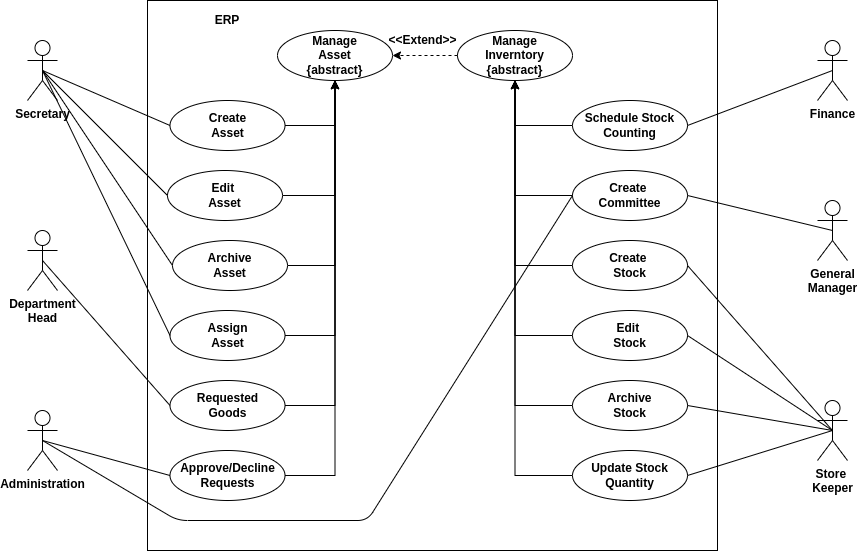

The diagram above was exported from draw.io. Its source (the exported page's mxGraphModel, read from the mxfile embedded in the PNG):
<mxGraphModel dx="1422" dy="998" grid="1" gridSize="10" guides="1" tooltips="1" connect="1" arrows="1" fold="1" page="1" pageScale="1" pageWidth="850" pageHeight="1100" math="0" shadow="0">
  <root>
    <mxCell id="0" />
    <mxCell id="1" parent="0" />
    <mxCell id="CSDpZ6ZEkEcXSfCnLmUc-2" value="" style="rounded=0;whiteSpace=wrap;html=1;" parent="1" vertex="1">
      <mxGeometry x="690" y="120" width="570" height="550" as="geometry" />
    </mxCell>
    <mxCell id="CSDpZ6ZEkEcXSfCnLmUc-3" value="ERP" style="text;html=1;strokeColor=none;fillColor=none;align=center;verticalAlign=middle;whiteSpace=wrap;rounded=0;fontStyle=1" parent="1" vertex="1">
      <mxGeometry x="710" y="130" width="120" height="20" as="geometry" />
    </mxCell>
    <mxCell id="CSDpZ6ZEkEcXSfCnLmUc-4" value="Manage&lt;br&gt;Asset&lt;br&gt;{abstract}" style="ellipse;whiteSpace=wrap;html=1;fontStyle=1;align=center;horizontal=1;labelBackgroundColor=none;labelBorderColor=none;shadow=0;" parent="1" vertex="1">
      <mxGeometry x="820" y="150" width="115" height="50" as="geometry" />
    </mxCell>
    <mxCell id="CSDpZ6ZEkEcXSfCnLmUc-5" style="edgeStyle=orthogonalEdgeStyle;rounded=0;orthogonalLoop=1;jettySize=auto;html=1;exitX=1;exitY=0.5;exitDx=0;exitDy=0;entryX=0.5;entryY=1;entryDx=0;entryDy=0;" parent="1" source="CSDpZ6ZEkEcXSfCnLmUc-6" target="CSDpZ6ZEkEcXSfCnLmUc-4" edge="1">
      <mxGeometry relative="1" as="geometry" />
    </mxCell>
    <mxCell id="CSDpZ6ZEkEcXSfCnLmUc-6" value="Create&lt;br&gt;Asset" style="ellipse;whiteSpace=wrap;html=1;fontStyle=1;align=center;horizontal=1;labelBackgroundColor=none;labelBorderColor=none;shadow=0;" parent="1" vertex="1">
      <mxGeometry x="712.5" y="220" width="115" height="50" as="geometry" />
    </mxCell>
    <mxCell id="CSDpZ6ZEkEcXSfCnLmUc-7" style="edgeStyle=orthogonalEdgeStyle;rounded=0;orthogonalLoop=1;jettySize=auto;html=1;exitX=1;exitY=0.5;exitDx=0;exitDy=0;entryX=0.5;entryY=1;entryDx=0;entryDy=0;" parent="1" source="CSDpZ6ZEkEcXSfCnLmUc-8" target="CSDpZ6ZEkEcXSfCnLmUc-4" edge="1">
      <mxGeometry relative="1" as="geometry" />
    </mxCell>
    <mxCell id="CSDpZ6ZEkEcXSfCnLmUc-8" value="Edit&amp;nbsp;&lt;br&gt;Asset" style="ellipse;whiteSpace=wrap;html=1;fontStyle=1;align=center;horizontal=1;labelBackgroundColor=none;labelBorderColor=none;shadow=0;" parent="1" vertex="1">
      <mxGeometry x="710" y="290" width="115" height="50" as="geometry" />
    </mxCell>
    <mxCell id="CSDpZ6ZEkEcXSfCnLmUc-9" value="" style="endArrow=none;html=1;entryX=0;entryY=0.5;entryDx=0;entryDy=0;exitX=0.5;exitY=0.5;exitDx=0;exitDy=0;exitPerimeter=0;" parent="1" source="CSDpZ6ZEkEcXSfCnLmUc-12" target="CSDpZ6ZEkEcXSfCnLmUc-6" edge="1">
      <mxGeometry width="50" height="50" relative="1" as="geometry">
        <mxPoint x="590" y="320" as="sourcePoint" />
        <mxPoint x="630" y="530" as="targetPoint" />
      </mxGeometry>
    </mxCell>
    <mxCell id="CSDpZ6ZEkEcXSfCnLmUc-12" value="Secretary" style="shape=umlActor;verticalLabelPosition=bottom;labelBackgroundColor=#ffffff;verticalAlign=top;html=1;outlineConnect=0;fontStyle=1" parent="1" vertex="1">
      <mxGeometry x="570" y="160" width="30" height="60" as="geometry" />
    </mxCell>
    <mxCell id="CSDpZ6ZEkEcXSfCnLmUc-13" style="edgeStyle=none;orthogonalLoop=1;jettySize=auto;html=1;exitX=0.5;exitY=0.5;exitDx=0;exitDy=0;exitPerimeter=0;entryX=0;entryY=0.5;entryDx=0;entryDy=0;endArrow=none;" parent="1" source="CSDpZ6ZEkEcXSfCnLmUc-12" target="CSDpZ6ZEkEcXSfCnLmUc-8" edge="1">
      <mxGeometry relative="1" as="geometry">
        <mxPoint x="605" y="370" as="sourcePoint" />
        <mxPoint x="712.5" y="385" as="targetPoint" />
      </mxGeometry>
    </mxCell>
    <mxCell id="CSDpZ6ZEkEcXSfCnLmUc-14" style="edgeStyle=none;orthogonalLoop=1;jettySize=auto;html=1;exitX=0.5;exitY=0.5;exitDx=0;exitDy=0;exitPerimeter=0;entryX=0;entryY=0.5;entryDx=0;entryDy=0;endArrow=none;" parent="1" source="CSDpZ6ZEkEcXSfCnLmUc-12" target="CSDpZ6ZEkEcXSfCnLmUc-15" edge="1">
      <mxGeometry relative="1" as="geometry">
        <mxPoint x="615" y="540" as="sourcePoint" />
        <mxPoint x="715" y="455" as="targetPoint" />
      </mxGeometry>
    </mxCell>
    <mxCell id="UqY7e99qORWrED8ldTpw-4" style="edgeStyle=orthogonalEdgeStyle;rounded=0;orthogonalLoop=1;jettySize=auto;html=1;exitX=1;exitY=0.5;exitDx=0;exitDy=0;entryX=0.5;entryY=1;entryDx=0;entryDy=0;" edge="1" parent="1" source="CSDpZ6ZEkEcXSfCnLmUc-15" target="CSDpZ6ZEkEcXSfCnLmUc-4">
      <mxGeometry relative="1" as="geometry" />
    </mxCell>
    <mxCell id="CSDpZ6ZEkEcXSfCnLmUc-15" value="Archive&lt;br&gt;Asset" style="ellipse;whiteSpace=wrap;html=1;fontStyle=1;align=center;horizontal=1;labelBackgroundColor=none;labelBorderColor=none;shadow=0;" parent="1" vertex="1">
      <mxGeometry x="715" y="360" width="115" height="50" as="geometry" />
    </mxCell>
    <mxCell id="UqY7e99qORWrED8ldTpw-5" style="edgeStyle=orthogonalEdgeStyle;rounded=0;orthogonalLoop=1;jettySize=auto;html=1;exitX=1;exitY=0.5;exitDx=0;exitDy=0;entryX=0.5;entryY=1;entryDx=0;entryDy=0;" edge="1" parent="1" source="CSDpZ6ZEkEcXSfCnLmUc-16" target="CSDpZ6ZEkEcXSfCnLmUc-4">
      <mxGeometry relative="1" as="geometry">
        <mxPoint x="1300" y="360" as="targetPoint" />
      </mxGeometry>
    </mxCell>
    <mxCell id="CSDpZ6ZEkEcXSfCnLmUc-16" value="Assign&lt;br&gt;Asset" style="ellipse;whiteSpace=wrap;html=1;fontStyle=1;align=center;horizontal=1;labelBackgroundColor=none;labelBorderColor=none;shadow=0;" parent="1" vertex="1">
      <mxGeometry x="712.5" y="430" width="115" height="50" as="geometry" />
    </mxCell>
    <mxCell id="CSDpZ6ZEkEcXSfCnLmUc-17" style="edgeStyle=none;orthogonalLoop=1;jettySize=auto;html=1;exitX=0.5;exitY=0.5;exitDx=0;exitDy=0;exitPerimeter=0;entryX=0;entryY=0.5;entryDx=0;entryDy=0;endArrow=none;" parent="1" source="CSDpZ6ZEkEcXSfCnLmUc-12" target="CSDpZ6ZEkEcXSfCnLmUc-16" edge="1">
      <mxGeometry relative="1" as="geometry">
        <mxPoint x="595" y="325" as="sourcePoint" />
        <mxPoint x="725" y="395" as="targetPoint" />
      </mxGeometry>
    </mxCell>
    <mxCell id="TAlCSD-nU2B02lFusgGq-2" value="Department&lt;br&gt;Head" style="shape=umlActor;verticalLabelPosition=bottom;labelBackgroundColor=#ffffff;verticalAlign=top;html=1;outlineConnect=0;fontStyle=1" parent="1" vertex="1">
      <mxGeometry x="570" y="350" width="30" height="60" as="geometry" />
    </mxCell>
    <mxCell id="TAlCSD-nU2B02lFusgGq-5" style="edgeStyle=orthogonalEdgeStyle;rounded=0;orthogonalLoop=1;jettySize=auto;html=1;exitX=1;exitY=0.5;exitDx=0;exitDy=0;entryX=0.5;entryY=1;entryDx=0;entryDy=0;" parent="1" source="TAlCSD-nU2B02lFusgGq-3" target="CSDpZ6ZEkEcXSfCnLmUc-4" edge="1">
      <mxGeometry relative="1" as="geometry" />
    </mxCell>
    <mxCell id="TAlCSD-nU2B02lFusgGq-3" value="Requested&lt;br&gt;Goods" style="ellipse;whiteSpace=wrap;html=1;fontStyle=1;align=center;horizontal=1;labelBackgroundColor=none;labelBorderColor=none;shadow=0;" parent="1" vertex="1">
      <mxGeometry x="712.5" y="500" width="115" height="50" as="geometry" />
    </mxCell>
    <mxCell id="TAlCSD-nU2B02lFusgGq-4" style="edgeStyle=none;orthogonalLoop=1;jettySize=auto;html=1;exitX=0.5;exitY=0.5;exitDx=0;exitDy=0;exitPerimeter=0;entryX=0;entryY=0.5;entryDx=0;entryDy=0;endArrow=none;" parent="1" source="TAlCSD-nU2B02lFusgGq-2" target="TAlCSD-nU2B02lFusgGq-3" edge="1">
      <mxGeometry relative="1" as="geometry">
        <mxPoint x="595" y="325" as="sourcePoint" />
        <mxPoint x="722.5" y="465" as="targetPoint" />
      </mxGeometry>
    </mxCell>
    <mxCell id="TAlCSD-nU2B02lFusgGq-6" value="Administration" style="shape=umlActor;verticalLabelPosition=bottom;labelBackgroundColor=#ffffff;verticalAlign=top;html=1;outlineConnect=0;fontStyle=1" parent="1" vertex="1">
      <mxGeometry x="570" y="530" width="30" height="60" as="geometry" />
    </mxCell>
    <mxCell id="TAlCSD-nU2B02lFusgGq-9" style="edgeStyle=orthogonalEdgeStyle;rounded=0;orthogonalLoop=1;jettySize=auto;html=1;exitX=1;exitY=0.5;exitDx=0;exitDy=0;entryX=0.5;entryY=1;entryDx=0;entryDy=0;" parent="1" source="TAlCSD-nU2B02lFusgGq-7" target="CSDpZ6ZEkEcXSfCnLmUc-4" edge="1">
      <mxGeometry relative="1" as="geometry" />
    </mxCell>
    <mxCell id="TAlCSD-nU2B02lFusgGq-7" value="Approve/Decline&lt;br&gt;Requests" style="ellipse;whiteSpace=wrap;html=1;fontStyle=1;align=center;horizontal=1;labelBackgroundColor=none;labelBorderColor=none;shadow=0;" parent="1" vertex="1">
      <mxGeometry x="712.5" y="570" width="115" height="50" as="geometry" />
    </mxCell>
    <mxCell id="TAlCSD-nU2B02lFusgGq-8" style="edgeStyle=none;orthogonalLoop=1;jettySize=auto;html=1;exitX=0.5;exitY=0.5;exitDx=0;exitDy=0;exitPerimeter=0;entryX=0;entryY=0.5;entryDx=0;entryDy=0;endArrow=none;" parent="1" source="TAlCSD-nU2B02lFusgGq-6" target="TAlCSD-nU2B02lFusgGq-7" edge="1">
      <mxGeometry relative="1" as="geometry">
        <mxPoint x="595" y="390" as="sourcePoint" />
        <mxPoint x="722.5" y="535" as="targetPoint" />
      </mxGeometry>
    </mxCell>
    <mxCell id="UqY7e99qORWrED8ldTpw-1" value="Manage&lt;br&gt;Inverntory&lt;br&gt;{abstract}" style="ellipse;whiteSpace=wrap;html=1;fontStyle=1;align=center;horizontal=1;labelBackgroundColor=none;labelBorderColor=none;shadow=0;" vertex="1" parent="1">
      <mxGeometry x="1000" y="150" width="115" height="50" as="geometry" />
    </mxCell>
    <mxCell id="UqY7e99qORWrED8ldTpw-2" value="&amp;lt;&amp;lt;Extend&amp;gt;&amp;gt;" style="html=1;verticalAlign=middle;fontSize=12;fontStyle=1;fillColor=#ffffff;labelBackgroundColor=none;labelBorderColor=none;exitX=0;exitY=0.5;exitDx=0;exitDy=0;dashed=1;entryX=1;entryY=0.5;entryDx=0;entryDy=0;" edge="1" parent="1" target="CSDpZ6ZEkEcXSfCnLmUc-4" source="UqY7e99qORWrED8ldTpw-1">
      <mxGeometry x="0.0909" y="-15" relative="1" as="geometry">
        <mxPoint x="320" y="535" as="sourcePoint" />
        <mxPoint x="255" y="400" as="targetPoint" />
        <Array as="points" />
        <mxPoint as="offset" />
      </mxGeometry>
    </mxCell>
    <mxCell id="UqY7e99qORWrED8ldTpw-6" style="edgeStyle=orthogonalEdgeStyle;rounded=0;orthogonalLoop=1;jettySize=auto;html=1;exitX=0;exitY=0.5;exitDx=0;exitDy=0;entryX=0.5;entryY=1;entryDx=0;entryDy=0;" edge="1" parent="1" source="UqY7e99qORWrED8ldTpw-3" target="UqY7e99qORWrED8ldTpw-1">
      <mxGeometry relative="1" as="geometry">
        <mxPoint x="1350" y="160" as="targetPoint" />
        <Array as="points">
          <mxPoint x="1058" y="245" />
        </Array>
      </mxGeometry>
    </mxCell>
    <mxCell id="UqY7e99qORWrED8ldTpw-3" value="Schedule Stock&lt;br&gt;Counting" style="ellipse;whiteSpace=wrap;html=1;fontStyle=1;align=center;horizontal=1;labelBackgroundColor=none;labelBorderColor=none;shadow=0;" vertex="1" parent="1">
      <mxGeometry x="1115" y="220" width="115" height="50" as="geometry" />
    </mxCell>
    <mxCell id="UqY7e99qORWrED8ldTpw-7" value="Finance" style="shape=umlActor;verticalLabelPosition=bottom;labelBackgroundColor=#ffffff;verticalAlign=top;html=1;outlineConnect=0;fontStyle=1" vertex="1" parent="1">
      <mxGeometry x="1360" y="160" width="30" height="60" as="geometry" />
    </mxCell>
    <mxCell id="UqY7e99qORWrED8ldTpw-8" value="" style="endArrow=none;html=1;entryX=0.5;entryY=0.5;entryDx=0;entryDy=0;exitX=1;exitY=0.5;exitDx=0;exitDy=0;entryPerimeter=0;" edge="1" parent="1" source="UqY7e99qORWrED8ldTpw-3" target="UqY7e99qORWrED8ldTpw-7">
      <mxGeometry width="50" height="50" relative="1" as="geometry">
        <mxPoint x="595" y="200" as="sourcePoint" />
        <mxPoint x="722.5" y="255" as="targetPoint" />
      </mxGeometry>
    </mxCell>
    <mxCell id="UqY7e99qORWrED8ldTpw-9" value="General&lt;br&gt;Manager" style="shape=umlActor;verticalLabelPosition=bottom;labelBackgroundColor=#ffffff;verticalAlign=top;html=1;outlineConnect=0;fontStyle=1" vertex="1" parent="1">
      <mxGeometry x="1360" y="320" width="30" height="60" as="geometry" />
    </mxCell>
    <mxCell id="UqY7e99qORWrED8ldTpw-16" style="edgeStyle=orthogonalEdgeStyle;rounded=0;orthogonalLoop=1;jettySize=auto;html=1;exitX=0;exitY=0.5;exitDx=0;exitDy=0;entryX=0.5;entryY=1;entryDx=0;entryDy=0;" edge="1" parent="1" source="UqY7e99qORWrED8ldTpw-10" target="UqY7e99qORWrED8ldTpw-1">
      <mxGeometry relative="1" as="geometry" />
    </mxCell>
    <mxCell id="UqY7e99qORWrED8ldTpw-10" value="Create&amp;nbsp;&lt;br&gt;Committee" style="ellipse;whiteSpace=wrap;html=1;fontStyle=1;align=center;horizontal=1;labelBackgroundColor=none;labelBorderColor=none;shadow=0;" vertex="1" parent="1">
      <mxGeometry x="1115" y="290" width="115" height="50" as="geometry" />
    </mxCell>
    <mxCell id="UqY7e99qORWrED8ldTpw-11" value="Store &lt;br&gt;Keeper" style="shape=umlActor;verticalLabelPosition=bottom;labelBackgroundColor=#ffffff;verticalAlign=top;html=1;outlineConnect=0;fontStyle=1" vertex="1" parent="1">
      <mxGeometry x="1360" y="520" width="30" height="60" as="geometry" />
    </mxCell>
    <mxCell id="UqY7e99qORWrED8ldTpw-18" style="edgeStyle=orthogonalEdgeStyle;rounded=0;orthogonalLoop=1;jettySize=auto;html=1;exitX=0;exitY=0.5;exitDx=0;exitDy=0;entryX=0.5;entryY=1;entryDx=0;entryDy=0;" edge="1" parent="1" source="UqY7e99qORWrED8ldTpw-12" target="UqY7e99qORWrED8ldTpw-1">
      <mxGeometry relative="1" as="geometry" />
    </mxCell>
    <mxCell id="UqY7e99qORWrED8ldTpw-12" value="Create&amp;nbsp;&lt;br&gt;Stock" style="ellipse;whiteSpace=wrap;html=1;fontStyle=1;align=center;horizontal=1;labelBackgroundColor=none;labelBorderColor=none;shadow=0;" vertex="1" parent="1">
      <mxGeometry x="1115" y="360" width="115" height="50" as="geometry" />
    </mxCell>
    <mxCell id="UqY7e99qORWrED8ldTpw-19" style="edgeStyle=orthogonalEdgeStyle;rounded=0;orthogonalLoop=1;jettySize=auto;html=1;exitX=0;exitY=0.5;exitDx=0;exitDy=0;entryX=0.5;entryY=1;entryDx=0;entryDy=0;" edge="1" parent="1" source="UqY7e99qORWrED8ldTpw-13" target="UqY7e99qORWrED8ldTpw-1">
      <mxGeometry relative="1" as="geometry" />
    </mxCell>
    <mxCell id="UqY7e99qORWrED8ldTpw-13" value="Edit&amp;nbsp;&lt;br&gt;Stock" style="ellipse;whiteSpace=wrap;html=1;fontStyle=1;align=center;horizontal=1;labelBackgroundColor=none;labelBorderColor=none;shadow=0;" vertex="1" parent="1">
      <mxGeometry x="1115" y="430" width="115" height="50" as="geometry" />
    </mxCell>
    <mxCell id="UqY7e99qORWrED8ldTpw-21" style="edgeStyle=orthogonalEdgeStyle;rounded=0;orthogonalLoop=1;jettySize=auto;html=1;exitX=0;exitY=0.5;exitDx=0;exitDy=0;entryX=0.5;entryY=1;entryDx=0;entryDy=0;" edge="1" parent="1" source="UqY7e99qORWrED8ldTpw-14" target="UqY7e99qORWrED8ldTpw-1">
      <mxGeometry relative="1" as="geometry" />
    </mxCell>
    <mxCell id="UqY7e99qORWrED8ldTpw-14" value="Archive&lt;br&gt;Stock" style="ellipse;whiteSpace=wrap;html=1;fontStyle=1;align=center;horizontal=1;labelBackgroundColor=none;labelBorderColor=none;shadow=0;" vertex="1" parent="1">
      <mxGeometry x="1115" y="500" width="115" height="50" as="geometry" />
    </mxCell>
    <mxCell id="UqY7e99qORWrED8ldTpw-24" style="edgeStyle=orthogonalEdgeStyle;rounded=0;orthogonalLoop=1;jettySize=auto;html=1;exitX=0;exitY=0.5;exitDx=0;exitDy=0;entryX=0.5;entryY=1;entryDx=0;entryDy=0;" edge="1" parent="1" source="UqY7e99qORWrED8ldTpw-15" target="UqY7e99qORWrED8ldTpw-1">
      <mxGeometry relative="1" as="geometry" />
    </mxCell>
    <mxCell id="UqY7e99qORWrED8ldTpw-15" value="Update Stock&lt;br&gt;Quantity" style="ellipse;whiteSpace=wrap;html=1;fontStyle=1;align=center;horizontal=1;labelBackgroundColor=none;labelBorderColor=none;shadow=0;" vertex="1" parent="1">
      <mxGeometry x="1115" y="570" width="115" height="50" as="geometry" />
    </mxCell>
    <mxCell id="UqY7e99qORWrED8ldTpw-25" style="edgeStyle=none;orthogonalLoop=1;jettySize=auto;html=1;exitX=0.5;exitY=0.5;exitDx=0;exitDy=0;exitPerimeter=0;entryX=1;entryY=0.5;entryDx=0;entryDy=0;endArrow=none;" edge="1" parent="1" source="UqY7e99qORWrED8ldTpw-11" target="UqY7e99qORWrED8ldTpw-15">
      <mxGeometry relative="1" as="geometry">
        <mxPoint x="595" y="570" as="sourcePoint" />
        <mxPoint x="722.5" y="605" as="targetPoint" />
      </mxGeometry>
    </mxCell>
    <mxCell id="UqY7e99qORWrED8ldTpw-26" style="edgeStyle=none;orthogonalLoop=1;jettySize=auto;html=1;exitX=0.5;exitY=0.5;exitDx=0;exitDy=0;exitPerimeter=0;entryX=1;entryY=0.5;entryDx=0;entryDy=0;endArrow=none;" edge="1" parent="1" source="UqY7e99qORWrED8ldTpw-11" target="UqY7e99qORWrED8ldTpw-14">
      <mxGeometry relative="1" as="geometry">
        <mxPoint x="1385" y="560" as="sourcePoint" />
        <mxPoint x="1240" y="605" as="targetPoint" />
      </mxGeometry>
    </mxCell>
    <mxCell id="UqY7e99qORWrED8ldTpw-27" style="edgeStyle=none;orthogonalLoop=1;jettySize=auto;html=1;exitX=0.5;exitY=0.5;exitDx=0;exitDy=0;exitPerimeter=0;entryX=1;entryY=0.5;entryDx=0;entryDy=0;endArrow=none;" edge="1" parent="1" source="UqY7e99qORWrED8ldTpw-11" target="UqY7e99qORWrED8ldTpw-13">
      <mxGeometry relative="1" as="geometry">
        <mxPoint x="1385" y="560" as="sourcePoint" />
        <mxPoint x="1240" y="535" as="targetPoint" />
      </mxGeometry>
    </mxCell>
    <mxCell id="UqY7e99qORWrED8ldTpw-28" style="edgeStyle=none;orthogonalLoop=1;jettySize=auto;html=1;entryX=1;entryY=0.5;entryDx=0;entryDy=0;endArrow=none;exitX=0.5;exitY=0.5;exitDx=0;exitDy=0;exitPerimeter=0;" edge="1" parent="1" source="UqY7e99qORWrED8ldTpw-11" target="UqY7e99qORWrED8ldTpw-12">
      <mxGeometry relative="1" as="geometry">
        <mxPoint x="1470" y="540" as="sourcePoint" />
        <mxPoint x="1240" y="465" as="targetPoint" />
      </mxGeometry>
    </mxCell>
    <mxCell id="UqY7e99qORWrED8ldTpw-29" style="edgeStyle=none;orthogonalLoop=1;jettySize=auto;html=1;exitX=0.5;exitY=0.5;exitDx=0;exitDy=0;exitPerimeter=0;entryX=0;entryY=0.5;entryDx=0;entryDy=0;endArrow=none;" edge="1" parent="1" source="TAlCSD-nU2B02lFusgGq-6" target="UqY7e99qORWrED8ldTpw-10">
      <mxGeometry relative="1" as="geometry">
        <mxPoint x="595" y="570" as="sourcePoint" />
        <mxPoint x="722.5" y="605" as="targetPoint" />
        <Array as="points">
          <mxPoint x="720" y="640" />
          <mxPoint x="910" y="640" />
        </Array>
      </mxGeometry>
    </mxCell>
    <mxCell id="UqY7e99qORWrED8ldTpw-30" value="" style="endArrow=none;html=1;entryX=0.5;entryY=0.5;entryDx=0;entryDy=0;exitX=1;exitY=0.5;exitDx=0;exitDy=0;entryPerimeter=0;" edge="1" parent="1" source="UqY7e99qORWrED8ldTpw-10" target="UqY7e99qORWrED8ldTpw-9">
      <mxGeometry width="50" height="50" relative="1" as="geometry">
        <mxPoint x="1240" y="255" as="sourcePoint" />
        <mxPoint x="1385" y="200" as="targetPoint" />
      </mxGeometry>
    </mxCell>
  </root>
</mxGraphModel>